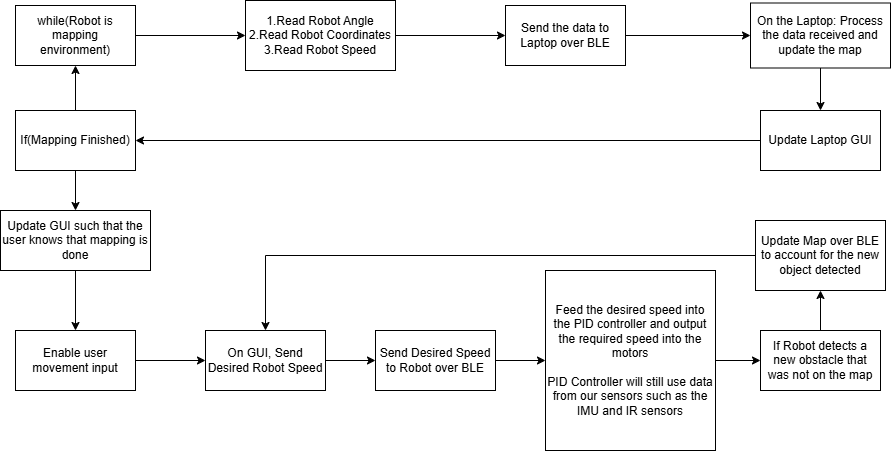

The diagram above was exported from draw.io. Its source (the exported page's mxGraphModel, read from the mxfile embedded in the PNG):
<mxGraphModel dx="1426" dy="747" grid="1" gridSize="10" guides="1" tooltips="1" connect="1" arrows="1" fold="1" page="1" pageScale="1" pageWidth="1169" pageHeight="827" math="0" shadow="0">
  <root>
    <mxCell id="0" />
    <mxCell id="1" parent="0" />
    <mxCell id="0D3VCqtAZQnuZJERKfl_-2" style="edgeStyle=orthogonalEdgeStyle;rounded=0;orthogonalLoop=1;jettySize=auto;html=1;" edge="1" parent="1" source="0D3VCqtAZQnuZJERKfl_-1" target="0D3VCqtAZQnuZJERKfl_-3">
      <mxGeometry relative="1" as="geometry">
        <mxPoint x="540" y="195" as="targetPoint" />
      </mxGeometry>
    </mxCell>
    <mxCell id="0D3VCqtAZQnuZJERKfl_-1" value="1.Read Robot Angle&lt;div&gt;2.Read Robot Coordinates&lt;/div&gt;&lt;div&gt;3.Read Robot Speed&lt;/div&gt;" style="rounded=0;whiteSpace=wrap;html=1;" vertex="1" parent="1">
      <mxGeometry x="370" y="160" width="150" height="70" as="geometry" />
    </mxCell>
    <mxCell id="0D3VCqtAZQnuZJERKfl_-4" style="edgeStyle=orthogonalEdgeStyle;rounded=0;orthogonalLoop=1;jettySize=auto;html=1;" edge="1" parent="1" source="0D3VCqtAZQnuZJERKfl_-3" target="0D3VCqtAZQnuZJERKfl_-5">
      <mxGeometry relative="1" as="geometry">
        <mxPoint x="690" y="195" as="targetPoint" />
      </mxGeometry>
    </mxCell>
    <mxCell id="0D3VCqtAZQnuZJERKfl_-3" value="Send the data to Laptop over BLE" style="rounded=0;whiteSpace=wrap;html=1;" vertex="1" parent="1">
      <mxGeometry x="630" y="165" width="120" height="60" as="geometry" />
    </mxCell>
    <mxCell id="0D3VCqtAZQnuZJERKfl_-6" style="edgeStyle=orthogonalEdgeStyle;rounded=0;orthogonalLoop=1;jettySize=auto;html=1;" edge="1" parent="1" source="0D3VCqtAZQnuZJERKfl_-5" target="0D3VCqtAZQnuZJERKfl_-7">
      <mxGeometry relative="1" as="geometry">
        <mxPoint x="945" y="270" as="targetPoint" />
      </mxGeometry>
    </mxCell>
    <mxCell id="0D3VCqtAZQnuZJERKfl_-5" value="On the Laptop: Process the data received and update the map" style="rounded=0;whiteSpace=wrap;html=1;" vertex="1" parent="1">
      <mxGeometry x="875" y="162.5" width="140" height="65" as="geometry" />
    </mxCell>
    <mxCell id="0D3VCqtAZQnuZJERKfl_-19" style="edgeStyle=orthogonalEdgeStyle;rounded=0;orthogonalLoop=1;jettySize=auto;html=1;entryX=1;entryY=0.5;entryDx=0;entryDy=0;" edge="1" parent="1" source="0D3VCqtAZQnuZJERKfl_-7" target="0D3VCqtAZQnuZJERKfl_-14">
      <mxGeometry relative="1" as="geometry" />
    </mxCell>
    <mxCell id="0D3VCqtAZQnuZJERKfl_-7" value="Update Laptop GUI" style="rounded=0;whiteSpace=wrap;html=1;" vertex="1" parent="1">
      <mxGeometry x="885" y="270" width="120" height="60" as="geometry" />
    </mxCell>
    <mxCell id="0D3VCqtAZQnuZJERKfl_-29" value="" style="edgeStyle=orthogonalEdgeStyle;rounded=0;orthogonalLoop=1;jettySize=auto;html=1;" edge="1" parent="1" source="0D3VCqtAZQnuZJERKfl_-9" target="0D3VCqtAZQnuZJERKfl_-28">
      <mxGeometry relative="1" as="geometry" />
    </mxCell>
    <mxCell id="0D3VCqtAZQnuZJERKfl_-9" value="Send Desired Speed to Robot over BLE" style="rounded=0;whiteSpace=wrap;html=1;" vertex="1" parent="1">
      <mxGeometry x="500" y="490" width="120" height="60" as="geometry" />
    </mxCell>
    <mxCell id="0D3VCqtAZQnuZJERKfl_-11" style="edgeStyle=orthogonalEdgeStyle;rounded=0;orthogonalLoop=1;jettySize=auto;html=1;entryX=0;entryY=0.5;entryDx=0;entryDy=0;" edge="1" parent="1" source="0D3VCqtAZQnuZJERKfl_-10" target="0D3VCqtAZQnuZJERKfl_-9">
      <mxGeometry relative="1" as="geometry">
        <mxPoint x="1240" y="440" as="targetPoint" />
      </mxGeometry>
    </mxCell>
    <mxCell id="0D3VCqtAZQnuZJERKfl_-10" value="On GUI, Send Desired Robot Speed" style="rounded=0;whiteSpace=wrap;html=1;" vertex="1" parent="1">
      <mxGeometry x="330" y="490" width="120" height="60" as="geometry" />
    </mxCell>
    <mxCell id="0D3VCqtAZQnuZJERKfl_-13" style="edgeStyle=orthogonalEdgeStyle;rounded=0;orthogonalLoop=1;jettySize=auto;html=1;entryX=0;entryY=0.5;entryDx=0;entryDy=0;" edge="1" parent="1" source="0D3VCqtAZQnuZJERKfl_-12" target="0D3VCqtAZQnuZJERKfl_-1">
      <mxGeometry relative="1" as="geometry" />
    </mxCell>
    <mxCell id="0D3VCqtAZQnuZJERKfl_-12" value="while(Robot is mapping environment)" style="rounded=0;whiteSpace=wrap;html=1;" vertex="1" parent="1">
      <mxGeometry x="140" y="165" width="120" height="60" as="geometry" />
    </mxCell>
    <mxCell id="0D3VCqtAZQnuZJERKfl_-16" value="" style="edgeStyle=orthogonalEdgeStyle;rounded=0;orthogonalLoop=1;jettySize=auto;html=1;" edge="1" parent="1" source="0D3VCqtAZQnuZJERKfl_-14" target="0D3VCqtAZQnuZJERKfl_-15">
      <mxGeometry relative="1" as="geometry" />
    </mxCell>
    <mxCell id="0D3VCqtAZQnuZJERKfl_-20" style="edgeStyle=orthogonalEdgeStyle;rounded=0;orthogonalLoop=1;jettySize=auto;html=1;entryX=0.5;entryY=1;entryDx=0;entryDy=0;" edge="1" parent="1" source="0D3VCqtAZQnuZJERKfl_-14" target="0D3VCqtAZQnuZJERKfl_-12">
      <mxGeometry relative="1" as="geometry" />
    </mxCell>
    <mxCell id="0D3VCqtAZQnuZJERKfl_-14" value="If(Mapping Finished)" style="rounded=0;whiteSpace=wrap;html=1;" vertex="1" parent="1">
      <mxGeometry x="140" y="270" width="120" height="60" as="geometry" />
    </mxCell>
    <mxCell id="0D3VCqtAZQnuZJERKfl_-18" value="" style="edgeStyle=orthogonalEdgeStyle;rounded=0;orthogonalLoop=1;jettySize=auto;html=1;" edge="1" parent="1" source="0D3VCqtAZQnuZJERKfl_-15" target="0D3VCqtAZQnuZJERKfl_-17">
      <mxGeometry relative="1" as="geometry" />
    </mxCell>
    <mxCell id="0D3VCqtAZQnuZJERKfl_-15" value="Update GUI such that the user knows that mapping is done" style="whiteSpace=wrap;html=1;rounded=0;" vertex="1" parent="1">
      <mxGeometry x="125" y="370" width="150" height="60" as="geometry" />
    </mxCell>
    <mxCell id="0D3VCqtAZQnuZJERKfl_-21" style="edgeStyle=orthogonalEdgeStyle;rounded=0;orthogonalLoop=1;jettySize=auto;html=1;entryX=0;entryY=0.5;entryDx=0;entryDy=0;" edge="1" parent="1" source="0D3VCqtAZQnuZJERKfl_-17" target="0D3VCqtAZQnuZJERKfl_-10">
      <mxGeometry relative="1" as="geometry" />
    </mxCell>
    <mxCell id="0D3VCqtAZQnuZJERKfl_-17" value="Enable user movement input" style="whiteSpace=wrap;html=1;rounded=0;" vertex="1" parent="1">
      <mxGeometry x="140" y="490" width="120" height="60" as="geometry" />
    </mxCell>
    <mxCell id="0D3VCqtAZQnuZJERKfl_-27" value="" style="edgeStyle=orthogonalEdgeStyle;rounded=0;orthogonalLoop=1;jettySize=auto;html=1;" edge="1" parent="1" source="0D3VCqtAZQnuZJERKfl_-24" target="0D3VCqtAZQnuZJERKfl_-26">
      <mxGeometry relative="1" as="geometry" />
    </mxCell>
    <mxCell id="0D3VCqtAZQnuZJERKfl_-24" value="If Robot detects a new obstacle that was not on the map" style="whiteSpace=wrap;html=1;rounded=0;" vertex="1" parent="1">
      <mxGeometry x="885" y="490" width="120" height="60" as="geometry" />
    </mxCell>
    <mxCell id="0D3VCqtAZQnuZJERKfl_-31" style="edgeStyle=orthogonalEdgeStyle;rounded=0;orthogonalLoop=1;jettySize=auto;html=1;entryX=0.5;entryY=0;entryDx=0;entryDy=0;" edge="1" parent="1" source="0D3VCqtAZQnuZJERKfl_-26" target="0D3VCqtAZQnuZJERKfl_-10">
      <mxGeometry relative="1" as="geometry" />
    </mxCell>
    <mxCell id="0D3VCqtAZQnuZJERKfl_-26" value="Update Map over BLE to account for the new object detected" style="whiteSpace=wrap;html=1;rounded=0;" vertex="1" parent="1">
      <mxGeometry x="880" y="380" width="130" height="70" as="geometry" />
    </mxCell>
    <mxCell id="0D3VCqtAZQnuZJERKfl_-30" value="" style="edgeStyle=orthogonalEdgeStyle;rounded=0;orthogonalLoop=1;jettySize=auto;html=1;" edge="1" parent="1" source="0D3VCqtAZQnuZJERKfl_-28" target="0D3VCqtAZQnuZJERKfl_-24">
      <mxGeometry relative="1" as="geometry" />
    </mxCell>
    <mxCell id="0D3VCqtAZQnuZJERKfl_-28" value="Feed the desired speed into the PID controller and output the required speed into the motors&lt;br&gt;&lt;br&gt;PID Controller will still use data from our sensors such as the IMU and IR sensors" style="whiteSpace=wrap;html=1;rounded=0;" vertex="1" parent="1">
      <mxGeometry x="670" y="430" width="170" height="180" as="geometry" />
    </mxCell>
  </root>
</mxGraphModel>